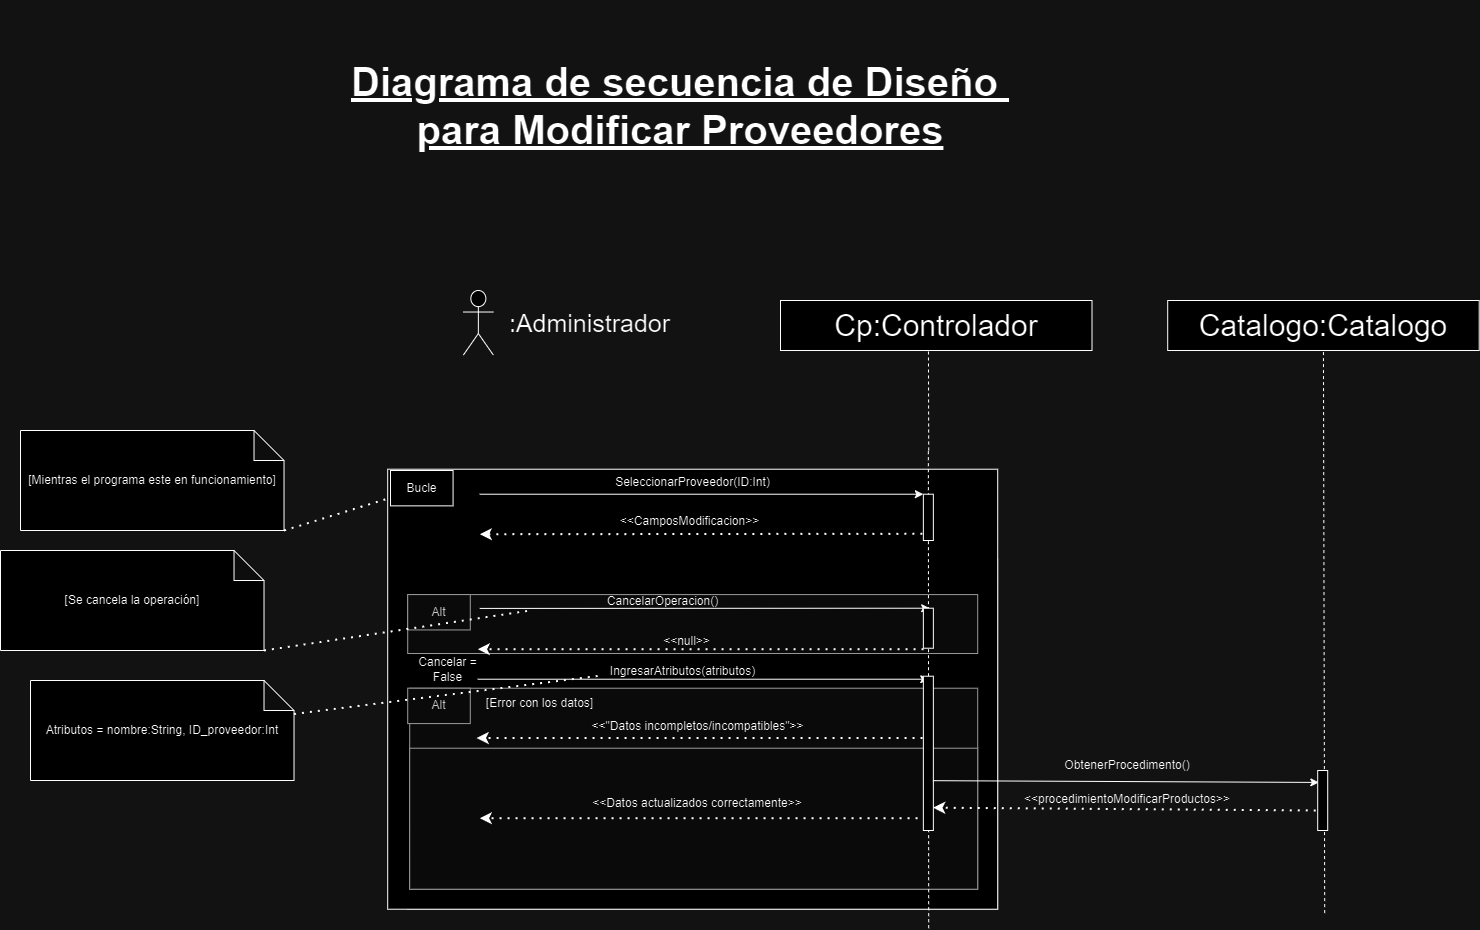

The diagram above was exported from draw.io. Its source (the exported page's mxGraphModel, read from the mxfile embedded in the PNG):
<mxGraphModel dx="2511" dy="-2461" grid="1" gridSize="10" guides="1" tooltips="1" connect="1" arrows="1" fold="1" page="1" pageScale="1" pageWidth="827" pageHeight="1169" math="0" shadow="0">
  <root>
    <mxCell id="0" />
    <mxCell id="1" parent="0" />
    <mxCell id="13MX7iWmSRfz8cy5cg6i-1120" value="Diagrama de secuencia de Diseño&amp;nbsp;&lt;div&gt;para Modificar Proveedores&lt;br&gt;&lt;/div&gt;" style="text;strokeColor=none;align=center;fillColor=none;html=1;verticalAlign=middle;whiteSpace=wrap;rounded=0;fontStyle=5;fontSize=40;" vertex="1" parent="1">
      <mxGeometry x="2710" y="5790" width="700" height="210" as="geometry" />
    </mxCell>
    <mxCell id="13MX7iWmSRfz8cy5cg6i-1121" value="" style="group;fillColor=#f5f5f5;fontColor=#333333;strokeColor=#666666;" connectable="0" vertex="1" parent="1">
      <mxGeometry x="2787.2" y="6348.72" width="590" height="350" as="geometry" />
    </mxCell>
    <mxCell id="13MX7iWmSRfz8cy5cg6i-1122" value="" style="rounded=0;whiteSpace=wrap;html=1;" vertex="1" parent="13MX7iWmSRfz8cy5cg6i-1121">
      <mxGeometry x="-20" y="-90" width="610" height="440" as="geometry" />
    </mxCell>
    <mxCell id="13MX7iWmSRfz8cy5cg6i-1123" value="" style="rounded=0;whiteSpace=wrap;html=1;fillColor=#f5f5f5;fontColor=#333333;strokeColor=#666666;" vertex="1" parent="13MX7iWmSRfz8cy5cg6i-1121">
      <mxGeometry y="35.357142857142854" width="570" height="58.92857142857143" as="geometry" />
    </mxCell>
    <mxCell id="13MX7iWmSRfz8cy5cg6i-1124" value="" style="endArrow=classic;html=1;rounded=0;entryX=0;entryY=0;entryDx=0;entryDy=0;" edge="1" parent="13MX7iWmSRfz8cy5cg6i-1121">
      <mxGeometry width="50" height="50" relative="1" as="geometry">
        <mxPoint x="70.0010909090909" y="119.99857142857141" as="sourcePoint" />
        <mxPoint x="521.0800000000003" y="119.99857142857141" as="targetPoint" />
      </mxGeometry>
    </mxCell>
    <mxCell id="13MX7iWmSRfz8cy5cg6i-1125" value="Alt" style="rounded=0;whiteSpace=wrap;html=1;fillColor=#f5f5f5;fontColor=#333333;strokeColor=#666666;" vertex="1" parent="13MX7iWmSRfz8cy5cg6i-1121">
      <mxGeometry y="35.357142857142854" width="62.58109090909091" height="35.357142857142854" as="geometry" />
    </mxCell>
    <mxCell id="13MX7iWmSRfz8cy5cg6i-1126" value="CancelarOperacion()" style="text;html=1;align=center;verticalAlign=middle;resizable=0;points=[];autosize=1;strokeColor=none;fillColor=none;" vertex="1" parent="13MX7iWmSRfz8cy5cg6i-1121">
      <mxGeometry x="190" y="27" width="130" height="30" as="geometry" />
    </mxCell>
    <mxCell id="13MX7iWmSRfz8cy5cg6i-1127" value="" style="endArrow=classic;dashed=1;html=1;dashPattern=1 3;strokeWidth=2;rounded=0;endFill=1;exitX=0;exitY=1;exitDx=0;exitDy=0;" edge="1" parent="13MX7iWmSRfz8cy5cg6i-1121">
      <mxGeometry width="50" height="50" relative="1" as="geometry">
        <mxPoint x="515.8600000000006" y="89.99571428571426" as="sourcePoint" />
        <mxPoint x="69.99618181818187" y="89.99571428571426" as="targetPoint" />
      </mxGeometry>
    </mxCell>
    <mxCell id="13MX7iWmSRfz8cy5cg6i-1128" value="&amp;lt;&amp;lt;null&amp;gt;&amp;gt;" style="text;html=1;align=center;verticalAlign=middle;resizable=0;points=[];autosize=1;strokeColor=none;fillColor=none;" vertex="1" parent="13MX7iWmSRfz8cy5cg6i-1121">
      <mxGeometry x="244" y="67" width="70" height="30" as="geometry" />
    </mxCell>
    <mxCell id="13MX7iWmSRfz8cy5cg6i-1129" value="Cancelar =&lt;div&gt;False&lt;/div&gt;" style="text;html=1;align=center;verticalAlign=middle;resizable=0;points=[];autosize=1;strokeColor=none;fillColor=none;" vertex="1" parent="13MX7iWmSRfz8cy5cg6i-1121">
      <mxGeometry y="90" width="80" height="40" as="geometry" />
    </mxCell>
    <mxCell id="13MX7iWmSRfz8cy5cg6i-1130" value="IngresarAtributos(atributos)" style="text;html=1;align=center;verticalAlign=middle;resizable=0;points=[];autosize=1;strokeColor=none;fillColor=none;" vertex="1" parent="13MX7iWmSRfz8cy5cg6i-1121">
      <mxGeometry x="190.0036363636364" y="97.07142857142858" width="170" height="30" as="geometry" />
    </mxCell>
    <mxCell id="13MX7iWmSRfz8cy5cg6i-1131" value="" style="rounded=0;whiteSpace=wrap;html=1;fillColor=#f5f5f5;fontColor=#333333;strokeColor=#666666;" vertex="1" parent="13MX7iWmSRfz8cy5cg6i-1121">
      <mxGeometry x="2" y="129" width="568" height="201" as="geometry" />
    </mxCell>
    <mxCell id="13MX7iWmSRfz8cy5cg6i-1132" value="&amp;lt;&amp;lt;&quot;Datos incompletos/incompatibles&quot;&amp;gt;&amp;gt;" style="text;html=1;align=center;verticalAlign=middle;resizable=0;points=[];autosize=1;strokeColor=none;fillColor=none;" vertex="1" parent="13MX7iWmSRfz8cy5cg6i-1121">
      <mxGeometry x="170" y="152.42857142857142" width="240" height="30" as="geometry" />
    </mxCell>
    <mxCell id="13MX7iWmSRfz8cy5cg6i-1133" value="" style="endArrow=classic;dashed=1;html=1;dashPattern=1 3;strokeWidth=2;rounded=0;endFill=1;exitX=0;exitY=1;exitDx=0;exitDy=0;" edge="1" parent="13MX7iWmSRfz8cy5cg6i-1121">
      <mxGeometry width="50" height="50" relative="1" as="geometry">
        <mxPoint x="514.8600000000004" y="178.78571428571428" as="sourcePoint" />
        <mxPoint x="68.99618181818182" y="178.78571428571428" as="targetPoint" />
      </mxGeometry>
    </mxCell>
    <mxCell id="13MX7iWmSRfz8cy5cg6i-1134" value="Alt" style="rounded=0;whiteSpace=wrap;html=1;fillColor=#f5f5f5;fontColor=#333333;strokeColor=#666666;" vertex="1" parent="13MX7iWmSRfz8cy5cg6i-1121">
      <mxGeometry y="128.99714285714253" width="62.58109090909091" height="35.357142857142854" as="geometry" />
    </mxCell>
    <mxCell id="13MX7iWmSRfz8cy5cg6i-1135" value="" style="rounded=0;whiteSpace=wrap;html=1;fillColor=#f5f5f5;fontColor=#333333;strokeColor=#666666;" vertex="1" parent="13MX7iWmSRfz8cy5cg6i-1121">
      <mxGeometry x="2" y="189" width="568" height="141" as="geometry" />
    </mxCell>
    <mxCell id="13MX7iWmSRfz8cy5cg6i-1136" value="" style="endArrow=classic;dashed=1;html=1;dashPattern=1 3;strokeWidth=2;rounded=0;endFill=1;exitX=0;exitY=1;exitDx=0;exitDy=0;" edge="1" parent="13MX7iWmSRfz8cy5cg6i-1121">
      <mxGeometry width="50" height="50" relative="1" as="geometry">
        <mxPoint x="517.8600000000006" y="258.9957142857138" as="sourcePoint" />
        <mxPoint x="71.99618181818187" y="258.9957142857138" as="targetPoint" />
      </mxGeometry>
    </mxCell>
    <mxCell id="13MX7iWmSRfz8cy5cg6i-1137" value="&amp;lt;&amp;lt;Datos actualizados correctamente&amp;gt;&amp;gt;" style="text;html=1;align=center;verticalAlign=middle;whiteSpace=wrap;rounded=0;" vertex="1" parent="13MX7iWmSRfz8cy5cg6i-1121">
      <mxGeometry x="180" y="229" width="220" height="30" as="geometry" />
    </mxCell>
    <mxCell id="13MX7iWmSRfz8cy5cg6i-1138" value="[Error con los datos]" style="text;html=1;align=center;verticalAlign=middle;resizable=0;points=[];autosize=1;strokeColor=none;fillColor=none;" vertex="1" parent="13MX7iWmSRfz8cy5cg6i-1121">
      <mxGeometry x="67" y="129" width="130" height="30" as="geometry" />
    </mxCell>
    <mxCell id="13MX7iWmSRfz8cy5cg6i-1139" value="Bucle" style="rounded=0;whiteSpace=wrap;html=1;" vertex="1" parent="13MX7iWmSRfz8cy5cg6i-1121">
      <mxGeometry x="-17.199999999999818" y="-88.72000000000025" width="62.58109090909091" height="35.357142857142854" as="geometry" />
    </mxCell>
    <mxCell id="13MX7iWmSRfz8cy5cg6i-1140" value="" style="shape=umlActor;verticalLabelPosition=bottom;verticalAlign=top;html=1;outlineConnect=0;fontSize=30;" vertex="1" parent="1">
      <mxGeometry x="2842.8599999999997" y="6080" width="30" height="64.57" as="geometry" />
    </mxCell>
    <mxCell id="13MX7iWmSRfz8cy5cg6i-1141" value="" style="endArrow=none;html=1;rounded=0;dashed=1;entryX=0.475;entryY=1;entryDx=0;entryDy=0;fontSize=30;entryPerimeter=0;" edge="1" parent="1" target="13MX7iWmSRfz8cy5cg6i-1165">
      <mxGeometry width="50" height="50" relative="1" as="geometry">
        <mxPoint x="3308.2" y="6240" as="sourcePoint" />
        <mxPoint x="3307.8599999999997" y="6155.72" as="targetPoint" />
      </mxGeometry>
    </mxCell>
    <mxCell id="13MX7iWmSRfz8cy5cg6i-1142" value="" style="endArrow=none;html=1;rounded=0;dashed=1;entryX=0.5;entryY=1;entryDx=0;entryDy=0;fontSize=30;" edge="1" parent="1">
      <mxGeometry width="50" height="50" relative="1" as="geometry">
        <mxPoint x="3308.2" y="6717.72" as="sourcePoint" />
        <mxPoint x="3307.8599999999997" y="6237.72" as="targetPoint" />
      </mxGeometry>
    </mxCell>
    <mxCell id="13MX7iWmSRfz8cy5cg6i-1143" value="&lt;font style=&quot;font-size: 25px;&quot;&gt;:Administrador&lt;/font&gt;" style="text;html=1;align=center;verticalAlign=middle;resizable=0;points=[];autosize=1;strokeColor=none;fillColor=none;" vertex="1" parent="1">
      <mxGeometry x="2879.2" y="6092.29" width="180" height="40" as="geometry" />
    </mxCell>
    <mxCell id="13MX7iWmSRfz8cy5cg6i-1144" value="" style="endArrow=classic;html=1;rounded=0;entryX=0;entryY=0;entryDx=0;entryDy=0;" edge="1" parent="1" target="13MX7iWmSRfz8cy5cg6i-1147">
      <mxGeometry width="50" height="50" relative="1" as="geometry">
        <mxPoint x="2859.2" y="6283.72" as="sourcePoint" />
        <mxPoint x="3297.8599999999997" y="6283.72" as="targetPoint" />
      </mxGeometry>
    </mxCell>
    <mxCell id="13MX7iWmSRfz8cy5cg6i-1145" value="SeleccionarProveedor(ID:Int)" style="text;html=1;align=center;verticalAlign=middle;resizable=0;points=[];autosize=1;strokeColor=none;fillColor=none;" vertex="1" parent="1">
      <mxGeometry x="2982.2" y="6257" width="180" height="30" as="geometry" />
    </mxCell>
    <mxCell id="13MX7iWmSRfz8cy5cg6i-1146" value="" style="endArrow=classic;dashed=1;html=1;dashPattern=1 3;strokeWidth=2;rounded=0;endFill=1;exitX=-0.096;exitY=0.855;exitDx=0;exitDy=0;exitPerimeter=0;" edge="1" parent="1" source="13MX7iWmSRfz8cy5cg6i-1147">
      <mxGeometry width="50" height="50" relative="1" as="geometry">
        <mxPoint x="3287.8599999999997" y="6333.72" as="sourcePoint" />
        <mxPoint x="2859.2" y="6323.72" as="targetPoint" />
      </mxGeometry>
    </mxCell>
    <mxCell id="13MX7iWmSRfz8cy5cg6i-1147" value="" style="rounded=0;whiteSpace=wrap;html=1;" vertex="1" parent="1">
      <mxGeometry x="3302.8599999999997" y="6283.72" width="10" height="46.28" as="geometry" />
    </mxCell>
    <mxCell id="13MX7iWmSRfz8cy5cg6i-1148" value="&amp;lt;&amp;lt;CamposModificacion&amp;gt;&amp;gt;" style="text;html=1;align=center;verticalAlign=middle;resizable=0;points=[];autosize=1;strokeColor=none;fillColor=none;" vertex="1" parent="1">
      <mxGeometry x="2989.2" y="6295.72" width="160" height="30" as="geometry" />
    </mxCell>
    <mxCell id="13MX7iWmSRfz8cy5cg6i-1149" value="" style="rounded=0;whiteSpace=wrap;html=1;" vertex="1" parent="1">
      <mxGeometry x="3302.8599999999997" y="6465.72" width="10" height="154.28" as="geometry" />
    </mxCell>
    <mxCell id="13MX7iWmSRfz8cy5cg6i-1150" value="" style="endArrow=classic;html=1;rounded=0;exitX=0;exitY=0.25;exitDx=0;exitDy=0;" edge="1" parent="1">
      <mxGeometry width="50" height="50" relative="1" as="geometry">
        <mxPoint x="2859.2" y="6397.91642857143" as="sourcePoint" />
        <mxPoint x="3309.2" y="6397.72" as="targetPoint" />
      </mxGeometry>
    </mxCell>
    <mxCell id="13MX7iWmSRfz8cy5cg6i-1151" value="" style="rounded=0;whiteSpace=wrap;html=1;" vertex="1" parent="1">
      <mxGeometry x="3302.8599999999997" y="6397.72" width="10" height="40" as="geometry" />
    </mxCell>
    <mxCell id="13MX7iWmSRfz8cy5cg6i-1152" value="Catalogo:Catalogo" style="rounded=0;whiteSpace=wrap;html=1;fontSize=30;" vertex="1" parent="1">
      <mxGeometry x="3547.2" y="6090" width="311.5" height="50" as="geometry" />
    </mxCell>
    <mxCell id="13MX7iWmSRfz8cy5cg6i-1153" value="&amp;lt;&amp;lt;procedimientoModificar&lt;span style=&quot;background-color: initial;&quot;&gt;Productos&amp;gt;&amp;gt;&lt;/span&gt;" style="text;strokeColor=none;align=center;fillColor=none;html=1;verticalAlign=middle;whiteSpace=wrap;rounded=0;" vertex="1" parent="1">
      <mxGeometry x="3407.2" y="6574" width="200" height="30" as="geometry" />
    </mxCell>
    <mxCell id="13MX7iWmSRfz8cy5cg6i-1154" value="ObtenerProcedimento()" style="text;strokeColor=none;align=center;fillColor=none;html=1;verticalAlign=middle;whiteSpace=wrap;rounded=0;" vertex="1" parent="1">
      <mxGeometry x="3407.2" y="6540" width="200" height="30" as="geometry" />
    </mxCell>
    <mxCell id="13MX7iWmSRfz8cy5cg6i-1155" value="" style="endArrow=none;html=1;rounded=0;dashed=1;entryX=0.5;entryY=1;entryDx=0;entryDy=0;fontSize=30;" edge="1" parent="1" target="13MX7iWmSRfz8cy5cg6i-1152">
      <mxGeometry width="50" height="50" relative="1" as="geometry">
        <mxPoint x="3704.2" y="6702.586206896552" as="sourcePoint" />
        <mxPoint x="3702.2" y="6320" as="targetPoint" />
      </mxGeometry>
    </mxCell>
    <mxCell id="13MX7iWmSRfz8cy5cg6i-1156" value=" " style="endArrow=classic;dashed=1;html=1;dashPattern=1 3;strokeWidth=2;rounded=0;endFill=1;entryX=0.983;entryY=0.852;entryDx=0;entryDy=0;entryPerimeter=0;" edge="1" parent="1" target="13MX7iWmSRfz8cy5cg6i-1149">
      <mxGeometry width="50" height="50" relative="1" as="geometry">
        <mxPoint x="3695.2" y="6600" as="sourcePoint" />
        <mxPoint x="3315.2" y="6600" as="targetPoint" />
      </mxGeometry>
    </mxCell>
    <mxCell id="13MX7iWmSRfz8cy5cg6i-1157" value="" style="endArrow=classic;html=1;rounded=0;entryX=0.113;entryY=0.199;entryDx=0;entryDy=0;exitX=0.957;exitY=0.677;exitDx=0;exitDy=0;exitPerimeter=0;entryPerimeter=0;" edge="1" parent="1" source="13MX7iWmSRfz8cy5cg6i-1149" target="13MX7iWmSRfz8cy5cg6i-1158">
      <mxGeometry width="50" height="50" relative="1" as="geometry">
        <mxPoint x="3310.5" y="6567" as="sourcePoint" />
        <mxPoint x="3693.5" y="6566" as="targetPoint" />
      </mxGeometry>
    </mxCell>
    <mxCell id="13MX7iWmSRfz8cy5cg6i-1158" value=" " style="rounded=0;whiteSpace=wrap;html=1;" vertex="1" parent="1">
      <mxGeometry x="3697.2" y="6560" width="10" height="60" as="geometry" />
    </mxCell>
    <mxCell id="13MX7iWmSRfz8cy5cg6i-1159" value="Atributos = nombre:String, ID_proveedor:Int" style="shape=note;whiteSpace=wrap;html=1;backgroundOutline=1;darkOpacity=0.05;" vertex="1" parent="1">
      <mxGeometry x="2410" y="6470" width="263.51" height="100" as="geometry" />
    </mxCell>
    <mxCell id="13MX7iWmSRfz8cy5cg6i-1160" value="" style="endArrow=none;dashed=1;html=1;dashPattern=1 3;strokeWidth=2;rounded=0;entryX=0.017;entryY=0.645;entryDx=0;entryDy=0;entryPerimeter=0;" edge="1" parent="1" source="13MX7iWmSRfz8cy5cg6i-1159" target="13MX7iWmSRfz8cy5cg6i-1130">
      <mxGeometry width="50" height="50" relative="1" as="geometry">
        <mxPoint x="2510" y="6560" as="sourcePoint" />
        <mxPoint x="2560" y="6510" as="targetPoint" />
      </mxGeometry>
    </mxCell>
    <mxCell id="13MX7iWmSRfz8cy5cg6i-1161" value="[Mientras el programa este en funcionamiento]" style="shape=note;whiteSpace=wrap;html=1;backgroundOutline=1;darkOpacity=0.05;" vertex="1" parent="1">
      <mxGeometry x="2400" y="6220" width="263.51" height="100" as="geometry" />
    </mxCell>
    <mxCell id="13MX7iWmSRfz8cy5cg6i-1162" value="[Se cancela la operación]" style="shape=note;whiteSpace=wrap;html=1;backgroundOutline=1;darkOpacity=0.05;" vertex="1" parent="1">
      <mxGeometry x="2380" y="6340" width="263.51" height="100" as="geometry" />
    </mxCell>
    <mxCell id="13MX7iWmSRfz8cy5cg6i-1163" value="" style="endArrow=none;dashed=1;html=1;dashPattern=1 3;strokeWidth=2;rounded=0;exitX=1;exitY=1;exitDx=0;exitDy=0;exitPerimeter=0;" edge="1" parent="1" source="13MX7iWmSRfz8cy5cg6i-1162">
      <mxGeometry width="50" height="50" relative="1" as="geometry">
        <mxPoint x="2690" y="6450" as="sourcePoint" />
        <mxPoint x="2910" y="6400" as="targetPoint" />
      </mxGeometry>
    </mxCell>
    <mxCell id="13MX7iWmSRfz8cy5cg6i-1164" value="" style="endArrow=none;dashed=1;html=1;dashPattern=1 3;strokeWidth=2;rounded=0;exitX=1;exitY=1;exitDx=0;exitDy=0;exitPerimeter=0;" edge="1" parent="1" source="13MX7iWmSRfz8cy5cg6i-1161" target="13MX7iWmSRfz8cy5cg6i-1139">
      <mxGeometry width="50" height="50" relative="1" as="geometry">
        <mxPoint x="2750" y="6350" as="sourcePoint" />
        <mxPoint x="2800" y="6300" as="targetPoint" />
      </mxGeometry>
    </mxCell>
    <mxCell id="13MX7iWmSRfz8cy5cg6i-1165" value="Cp:Controlador" style="rounded=0;whiteSpace=wrap;html=1;fontSize=30;" vertex="1" parent="1">
      <mxGeometry x="3160" y="6090" width="311.5" height="50" as="geometry" />
    </mxCell>
  </root>
</mxGraphModel>